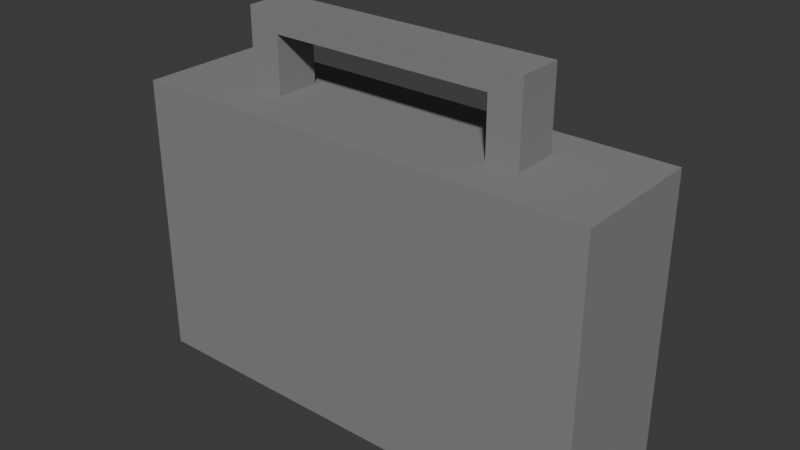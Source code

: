 # Source: Boombox.blend  (saved by Blender 4.1.24; exported with 4.5.12 LTS)
import bpy
from mathutils import Matrix  # noqa: F401  (used for matrix-valued properties, if any)

bpy.ops.wm.read_factory_settings(use_empty=True)
scene = bpy.context.scene
scene.name = 'Scene'

# ---- collections
col_collection = bpy.data.collections.new('Collection'); scene.collection.children.link(col_collection)

# ---- materials (node trees are filled in below, after node groups)
mat_metal = bpy.data.materials.new('Metal')
mat_metal.alpha_threshold = 0.0
mat_metal.use_transparent_shadow = False
mat_metal.diffuse_color = (0.25, 0.25, 0.25, 1.0)
mat_metal.roughness = 0.5
mat_metal.line_color = (0.0, 0.0, 0.0, 1.0)
mat_foam = bpy.data.materials.new('Foam')
mat_foam.use_transparent_shadow = False
mat_foam.diffuse_color = (0.0, 0.0, 0.0, 1.0)
mat_foam.roughness = 0.0
mat_foam.specular_intensity = 0.0

# ---- material node trees

# ---- world
world_world = bpy.data.worlds.new('World'); scene.world = world_world
world_world.use_nodes = True; world_world.node_tree.nodes.clear()
_N = world_world.node_tree.nodes; _L = world_world.node_tree.links
n0 = _N.new('ShaderNodeOutputWorld'); n0.name = 'World Output'; n0.location = (300, 300)
n1 = _N.new('ShaderNodeBackground'); n1.name = 'Background'; n1.location = (10, 300)
n1.inputs[0].default_value = (0.05088, 0.05088, 0.05088, 1.0)
_L.new(n1.outputs[0], n0.inputs[0])
n0.is_active_output = True
world_world.color = (0.05088, 0.05088, 0.05088)
world_world.use_sun_shadow = False
world_world.sun_shadow_jitter_overblur = 0.0

# ---- meshes
me_cube = bpy.data.meshes.new('Cube')
me_cube.from_pydata([(3.275, 0.936, 2.002), (3.275, 0.936, -2.002), (3.275, -0.936, 2.002), (3.275, -0.936, -2.002), (0.0, 0.936, -2.002), (0.0, -0.936, 2.002), (0.0, -0.936, -2.002), (0.0, 0.936, 2.002), (3.275, 0.312, 2.002), (3.275, -0.312, 2.002), (3.275, -0.312, -2.002), (3.275, 0.312, -2.002), (0.0, 0.312, -2.002), (0.0, -0.312, -2.002), (0.0, 0.312, 2.002), (0.0, -0.312, 2.002), (2.015, -0.936, -2.002), (2.015, 0.936, 2.002), (2.015, 0.936, -2.002), (2.015, -0.936, 2.002), (2.015, 0.312, 2.002), (2.015, -0.312, 2.002), (2.015, 0.312, -2.002), (2.015, -0.312, -2.002), (1.57, 0.936, -2.002), (1.57, -0.936, 2.002), (1.57, 0.312, -2.002), (1.57, -0.312, -2.002), (1.57, -0.936, -2.002), (1.57, 0.936, 2.002), (1.57, 0.312, 2.002), (1.57, -0.312, 2.002), (1.57, 0.312, 2.807), (2.015, 0.312, 2.807), (1.57, -0.312, 2.807), (2.015, -0.312, 2.807), (1.57, 0.312, 3.097), (2.015, 0.312, 3.097), (1.57, -0.312, 3.097), (2.015, -0.312, 3.097), (0.0, 0.312, 2.807), (0.0, -0.312, 2.807), (0.0, 0.312, 3.097), (0.0, -0.312, 3.097), (3.275, 0.936, 1.042), (3.275, 0.936, -1.042), (3.275, -0.936, 1.042), (3.275, -0.936, -1.042), (0.0, 0.936, 1.042), (0.0, 0.936, -1.042), (0.0, -0.936, 1.042), (0.0, -0.936, -1.042), (3.275, 0.312, 1.042), (3.275, 0.312, -1.042), (3.275, -0.312, 1.042), (3.275, -0.312, -1.042), (2.015, -0.936, 1.042), (2.015, -0.936, -1.042), (2.015, 0.936, 1.042), (2.015, 0.936, -1.042), (1.57, 0.936, 1.042), (1.57, 0.936, -1.042), (1.57, -0.936, 1.042), (1.57, -0.936, -1.042), (2.645, -0.936, -2.002), (2.645, 0.936, 2.002), (2.645, 0.312, 2.002), (2.645, -0.312, 2.002), (2.645, 0.936, -2.002), (2.645, -0.936, 2.002), (2.645, 0.312, -2.002), (2.645, -0.312, -2.002), (2.645, -0.936, -1.042), (2.645, -0.936, 1.042), (2.645, 0.936, -1.042), (2.645, 0.936, 1.042), (0.8822, 0.936, -2.002), (0.8822, -0.936, 2.002), (0.8822, 0.312, -2.002), (0.8822, -0.312, -2.002), (0.8822, -0.936, -2.002), (0.8822, 0.936, 2.002), (0.8822, 0.312, 2.002), (0.8822, -0.312, 2.002), (0.8822, 0.936, -1.042), (0.8822, 0.936, 1.042), (0.8822, -0.936, -1.042), (0.8822, -0.936, 1.042), (2.96, -0.936, -2.002), (2.96, 0.936, 2.002), (2.96, 0.312, 2.002), (2.96, -0.312, 2.002), (2.96, 0.936, -1.042), (2.96, 0.936, 1.042), (2.96, 0.936, -2.002), (2.96, -0.936, 2.002), (2.96, 0.312, -2.002), (2.96, -0.312, -2.002), (2.96, -0.936, -1.042), (2.96, -0.936, 1.042), (2.015, 1.17, 1.166), (2.015, 1.17, -1.166), (1.517, 1.17, 1.166), (1.517, 1.17, -1.166), (0.7467, 1.17, -1.166), (0.7467, 1.17, 1.166), (2.72, 1.17, -1.166), (2.72, 1.17, 1.166), (3.073, 1.17, -1.166), (3.073, 1.17, 1.166), (1.39, 1.066, -0.5209), (2.429, 1.066, -0.5209), (1.39, 1.066, 0.5209), (2.429, 1.066, 0.5209), (1.39, 1.202, -0.5209), (2.429, 1.202, -0.5209), (1.39, 1.202, 0.5209), (2.429, 1.202, 0.5209)], [], [(97, 10, 3, 88), (54, 9, 2, 46), (93, 89, 0, 44), (87, 77, 5, 50), (83, 15, 5, 77), (81, 7, 14, 82), (82, 14, 15, 83), (44, 0, 8, 52), (52, 8, 9, 54), (94, 1, 11, 96), (96, 11, 10, 97), (26, 22, 23, 27), (24, 18, 22, 26), (66, 20, 21, 67), (65, 17, 20, 66), (67, 21, 19, 69), (73, 69, 19, 56), (60, 29, 17, 58), (27, 23, 16, 28), (79, 27, 28, 80), (85, 81, 29, 60), (76, 24, 26, 78), (78, 26, 27, 79), (20, 30, 32, 33), (17, 29, 30, 20), (21, 31, 25, 19), (56, 19, 25, 62), (32, 34, 41, 40), (31, 21, 35, 34), (21, 20, 33, 35), (30, 31, 34, 32), (37, 36, 38, 39), (34, 35, 39, 38), (35, 33, 37, 39), (33, 32, 36, 37), (40, 41, 43, 42), (34, 38, 43, 41), (36, 32, 40, 42), (38, 36, 42, 43), (16, 57, 63, 28), (57, 56, 62, 63), (76, 84, 61, 24), (74, 59, 101, 106), (24, 61, 59, 18), (59, 61, 103, 101), (64, 72, 57, 16), (72, 73, 56, 57), (11, 53, 55, 10), (53, 52, 54, 55), (1, 45, 53, 11), (45, 44, 52, 53), (80, 86, 51, 6), (86, 87, 50, 51), (94, 92, 45, 1), (92, 93, 44, 45), (10, 55, 47, 3), (55, 54, 46, 47), (75, 93, 109, 107), (18, 59, 74, 68), (98, 99, 73, 72), (88, 98, 72, 64), (99, 95, 69, 73), (91, 67, 69, 95), (89, 65, 66, 90), (90, 66, 67, 91), (22, 70, 71, 23), (18, 68, 70, 22), (58, 17, 65, 75), (23, 71, 64, 16), (63, 62, 87, 86), (28, 63, 86, 80), (49, 48, 85, 84), (4, 49, 84, 76), (12, 78, 79, 13), (4, 76, 78, 12), (48, 7, 81, 85), (13, 79, 80, 6), (30, 82, 83, 31), (29, 81, 82, 30), (31, 83, 77, 25), (62, 25, 77, 87), (8, 90, 91, 9), (0, 89, 90, 8), (9, 91, 95, 2), (46, 2, 95, 99), (3, 47, 98, 88), (47, 46, 99, 98), (85, 60, 102, 105), (68, 74, 92, 94), (70, 96, 97, 71), (68, 94, 96, 70), (75, 65, 89, 93), (71, 97, 88, 64), (105, 109, 113, 112), (109, 108, 111, 113), (110, 112, 116, 114), (108, 104, 110, 111), (84, 85, 105, 104), (60, 58, 100, 102), (58, 75, 107, 100), (61, 84, 104, 103), (92, 74, 106, 108), (93, 92, 108, 109), (104, 105, 112, 110), (115, 114, 116, 117), (111, 110, 114, 115), (113, 111, 115, 117), (112, 113, 117, 116)])
me_cube.polygons.foreach_set('material_index', [0, 0, 0, 0, 0, 0, 0, 0, 0, 0, 0, 0, 0, 0, 0, 0, 0, 0, 0, 0, 0, 0, 0, 0, 0, 0, 0, 0, 0, 0, 0, 0, 0, 0, 0, 0, 0, 0, 0, 0, 0, 0, 0, 0, 0, 0, 0, 0, 0, 0, 0, 0, 0, 0, 0, 0, 0, 0, 0, 0, 0, 0, 0, 0, 0, 0, 0, 0, 0, 0, 0, 0, 0, 0, 0, 0, 0, 0, 0, 0, 0, 0, 0, 0, 0, 0, 0, 0, 0, 0, 0, 0, 0, 1, 1, 0, 1, 0, 0, 0, 0, 0, 0, 1, 0, 0, 0, 0])
_uv = me_cube.uv_layers.new(name='UVMap')
_uv.uv.foreach_set('vector', [0.3667, 0.6667, 0.375, 0.6667, 0.375, 0.75, 0.3667, 0.75, 0.5417, 0.6667, 0.625, 0.6667, 0.625, 0.75, 0.5417, 0.75, 0.5417, 0.4917, 0.625, 0.4917, 0.625, 0.5, 0.5417, 0.5, 0.5417, 0.8538, 0.625, 0.8538, 0.625, 0.875, 0.5417, 0.875, 0.7288, 0.6667, 0.75, 0.6667, 0.75, 0.75, 0.7288, 0.75, 0.7288, 0.5, 0.75, 0.5, 0.75, 0.5833, 0.7288, 0.5833, 0.7288, 0.5833, 0.75, 0.5833, 0.75, 0.6667, 0.7288, 0.6667, 0.5417, 0.5, 0.625, 0.5, 0.625, 0.5833, 0.5417, 0.5833, 0.5417, 0.5833, 0.625, 0.5833, 0.625, 0.6667, 0.5417, 0.6667, 0.3667, 0.5, 0.375, 0.5, 0.375, 0.5833, 0.3667, 0.5833, 0.3667, 0.5833, 0.375, 0.5833, 0.375, 0.6667, 0.3667, 0.6667, 0.2924, 0.5833, 0.3417, 0.5833, 0.3417, 0.6667, 0.2924, 0.6667, 0.2924, 0.5, 0.3417, 0.5, 0.3417, 0.5833, 0.2924, 0.5833, 0.6416, 0.5833, 0.6583, 0.5833, 0.6583, 0.6667, 0.6416, 0.6667, 0.6416, 0.5, 0.6583, 0.5, 0.6583, 0.5833, 0.6416, 0.5833, 0.6416, 0.6667, 0.6583, 0.6667, 0.6583, 0.75, 0.6416, 0.75, 0.5417, 0.7666, 0.625, 0.7666, 0.625, 0.7833, 0.5417, 0.7833, 0.5417, 0.4174, 0.625, 0.4174, 0.625, 0.4667, 0.5417, 0.4667, 0.2924, 0.6667, 0.3417, 0.6667, 0.3417, 0.75, 0.2924, 0.75, 0.2712, 0.6667, 0.2924, 0.6667, 0.2924, 0.75, 0.2712, 0.75, 0.5417, 0.3962, 0.625, 0.3962, 0.625, 0.4174, 0.5417, 0.4174, 0.2712, 0.5, 0.2924, 0.5, 0.2924, 0.5833, 0.2712, 0.5833, 0.2712, 0.5833, 0.2924, 0.5833, 0.2924, 0.6667, 0.2712, 0.6667, 0.6583, 0.5833, 0.7076, 0.5833, 0.7076, 0.5833, 0.6583, 0.5833, 0.6583, 0.5, 0.7076, 0.5, 0.7076, 0.5833, 0.6583, 0.5833, 0.6583, 0.6667, 0.7076, 0.6667, 0.7076, 0.75, 0.6583, 0.75, 0.5417, 0.7833, 0.625, 0.7833, 0.625, 0.8326, 0.5417, 0.8326, 0.7076, 0.5833, 0.7076, 0.6667, 0.7076, 0.6667, 0.7076, 0.5833, 0.7076, 0.6667, 0.6583, 0.6667, 0.6583, 0.6667, 0.7076, 0.6667, 0.6583, 0.6667, 0.6583, 0.5833, 0.6583, 0.5833, 0.6583, 0.6667, 0.7076, 0.5833, 0.7076, 0.6667, 0.7076, 0.6667, 0.7076, 0.5833, 0.6583, 0.5833, 0.7076, 0.5833, 0.7076, 0.6667, 0.6583, 0.6667, 0.7076, 0.6667, 0.6583, 0.6667, 0.6583, 0.6667, 0.7076, 0.6667, 0.6583, 0.6667, 0.6583, 0.5833, 0.6583, 0.5833, 0.6583, 0.6667, 0.6583, 0.5833, 0.7076, 0.5833, 0.7076, 0.5833, 0.6583, 0.5833, 0.7076, 0.5833, 0.7076, 0.6667, 0.7076, 0.6667, 0.7076, 0.5833, 0.7076, 0.6667, 0.7076, 0.6667, 0.7076, 0.6667, 0.7076, 0.6667, 0.7076, 0.5833, 0.7076, 0.5833, 0.7076, 0.5833, 0.7076, 0.5833, 0.7076, 0.6667, 0.7076, 0.5833, 0.7076, 0.5833, 0.7076, 0.6667, 0.375, 0.7833, 0.4583, 0.7833, 0.4583, 0.8326, 0.375, 0.8326, 0.4583, 0.7833, 0.5417, 0.7833, 0.5417, 0.8326, 0.4583, 0.8326, 0.375, 0.3962, 0.4583, 0.3962, 0.4583, 0.4174, 0.375, 0.4174, 0.4583, 0.4834, 0.4583, 0.4667, 0.4583, 0.4667, 0.4583, 0.4834, 0.375, 0.4174, 0.4583, 0.4174, 0.4583, 0.4667, 0.375, 0.4667, 0.4583, 0.4667, 0.4583, 0.4174, 0.4583, 0.4174, 0.4583, 0.4667, 0.375, 0.7666, 0.4583, 0.7666, 0.4583, 0.7833, 0.375, 0.7833, 0.4583, 0.7666, 0.5417, 0.7666, 0.5417, 0.7833, 0.4583, 0.7833, 0.375, 0.5833, 0.4583, 0.5833, 0.4583, 0.6667, 0.375, 0.6667, 0.4583, 0.5833, 0.5417, 0.5833, 0.5417, 0.6667, 0.4583, 0.6667, 0.375, 0.5, 0.4583, 0.5, 0.4583, 0.5833, 0.375, 0.5833, 0.4583, 0.5, 0.5417, 0.5, 0.5417, 0.5833, 0.4583, 0.5833, 0.375, 0.8538, 0.4583, 0.8538, 0.4583, 0.875, 0.375, 0.875, 0.4583, 0.8538, 0.5417, 0.8538, 0.5417, 0.875, 0.4583, 0.875, 0.375, 0.4917, 0.4583, 0.4917, 0.4583, 0.5, 0.375, 0.5, 0.4583, 0.4917, 0.5417, 0.4917, 0.5417, 0.5, 0.4583, 0.5, 0.375, 0.6667, 0.4583, 0.6667, 0.4583, 0.75, 0.375, 0.75, 0.4583, 0.6667, 0.5417, 0.6667, 0.5417, 0.75, 0.4583, 0.75, 0.5417, 0.4834, 0.5417, 0.4917, 0.5417, 0.4917, 0.5417, 0.4834, 0.375, 0.4667, 0.4583, 0.4667, 0.4583, 0.4834, 0.375, 0.4834, 0.4583, 0.7583, 0.5417, 0.7583, 0.5417, 0.7666, 0.4583, 0.7666, 0.375, 0.7583, 0.4583, 0.7583, 0.4583, 0.7666, 0.375, 0.7666, 0.5417, 0.7583, 0.625, 0.7583, 0.625, 0.7666, 0.5417, 0.7666, 0.6333, 0.6667, 0.6416, 0.6667, 0.6416, 0.75, 0.6333, 0.75, 0.6333, 0.5, 0.6416, 0.5, 0.6416, 0.5833, 0.6333, 0.5833, 0.6333, 0.5833, 0.6416, 0.5833, 0.6416, 0.6667, 0.6333, 0.6667, 0.3417, 0.5833, 0.3584, 0.5833, 0.3584, 0.6667, 0.3417, 0.6667, 0.3417, 0.5, 0.3584, 0.5, 0.3584, 0.5833, 0.3417, 0.5833, 0.5417, 0.4667, 0.625, 0.4667, 0.625, 0.4834, 0.5417, 0.4834, 0.3417, 0.6667, 0.3584, 0.6667, 0.3584, 0.75, 0.3417, 0.75, 0.4583, 0.8326, 0.5417, 0.8326, 0.5417, 0.8538, 0.4583, 0.8538, 0.375, 0.8326, 0.4583, 0.8326, 0.4583, 0.8538, 0.375, 0.8538, 0.4583, 0.375, 0.5417, 0.375, 0.5417, 0.3962, 0.4583, 0.3962, 0.375, 0.375, 0.4583, 0.375, 0.4583, 0.3962, 0.375, 0.3962, 0.25, 0.5833, 0.2712, 0.5833, 0.2712, 0.6667, 0.25, 0.6667, 0.25, 0.5, 0.2712, 0.5, 0.2712, 0.5833, 0.25, 0.5833, 0.5417, 0.375, 0.625, 0.375, 0.625, 0.3962, 0.5417, 0.3962, 0.25, 0.6667, 0.2712, 0.6667, 0.2712, 0.75, 0.25, 0.75, 0.7076, 0.5833, 0.7288, 0.5833, 0.7288, 0.6667, 0.7076, 0.6667, 0.7076, 0.5, 0.7288, 0.5, 0.7288, 0.5833, 0.7076, 0.5833, 0.7076, 0.6667, 0.7288, 0.6667, 0.7288, 0.75, 0.7076, 0.75, 0.5417, 0.8326, 0.625, 0.8326, 0.625, 0.8538, 0.5417, 0.8538, 0.625, 0.5833, 0.6333, 0.5833, 0.6333, 0.6667, 0.625, 0.6667, 0.625, 0.5, 0.6333, 0.5, 0.6333, 0.5833, 0.625, 0.5833, 0.625, 0.6667, 0.6333, 0.6667, 0.6333, 0.75, 0.625, 0.75, 0.5417, 0.75, 0.625, 0.75, 0.625, 0.7583, 0.5417, 0.7583, 0.375, 0.75, 0.4583, 0.75, 0.4583, 0.7583, 0.375, 0.7583, 0.4583, 0.75, 0.5417, 0.75, 0.5417, 0.7583, 0.4583, 0.7583, 0.5417, 0.3962, 0.5417, 0.4174, 0.5417, 0.4174, 0.5417, 0.3962, 0.375, 0.4834, 0.4583, 0.4834, 0.4583, 0.4917, 0.375, 0.4917, 0.3584, 0.5833, 0.3667, 0.5833, 0.3667, 0.6667, 0.3584, 0.6667, 0.3584, 0.5, 0.3667, 0.5, 0.3667, 0.5833, 0.3584, 0.5833, 0.5417, 0.4834, 0.625, 0.4834, 0.625, 0.4917, 0.5417, 0.4917, 0.3584, 0.6667, 0.3667, 0.6667, 0.3667, 0.75, 0.3584, 0.75, 0.0, 0.0, 0.0, 0.0, 0.0, 0.0, 0.0, 0.0, 0.5417, 0.4917, 0.4583, 0.4917, 0.4583, 0.4917, 0.5417, 0.4917, 0.4583, 0.3962, 0.5417, 0.3962, 0.5417, 0.3962, 0.4583, 0.3962, 0.0, 0.0, 0.0, 0.0, 0.0, 0.0, 0.0, 0.0, 0.4583, 0.3962, 0.5417, 0.3962, 0.5417, 0.3962, 0.4583, 0.3962, 0.5417, 0.4174, 0.5417, 0.4667, 0.5417, 0.4667, 0.5417, 0.4174, 0.5417, 0.4667, 0.5417, 0.4834, 0.5417, 0.4834, 0.5417, 0.4667, 0.4583, 0.4174, 0.4583, 0.3962, 0.4583, 0.3962, 0.4583, 0.4174, 0.4583, 0.4917, 0.4583, 0.4834, 0.4583, 0.4834, 0.4583, 0.4917, 0.5417, 0.4917, 0.4583, 0.4917, 0.4583, 0.4917, 0.5417, 0.4917, 0.4583, 0.3962, 0.5417, 0.3962, 0.5417, 0.3962, 0.4583, 0.3962, 0.4583, 0.4917, 0.4583, 0.3962, 0.5417, 0.3962, 0.5417, 0.4917, 0.0, 0.0, 0.0, 0.0, 0.0, 0.0, 0.0, 0.0, 0.5417, 0.4917, 0.4583, 0.4917, 0.4583, 0.4917, 0.5417, 0.4917, 0.0, 0.0, 0.0, 0.0, 0.0, 0.0, 0.0, 0.0])
me_cube.materials.append(mat_metal)
me_cube.materials.append(mat_foam)
me_cube.use_mirror_vertex_groups = False
me_cube.update()

# ---- objects
ob_cube = bpy.data.objects.new('Cube', me_cube)

# ---- transforms, parenting, visibility, modifiers, constraints
ob_cube.location = (0.0, 0.0, 0.0)
ob_cube.lock_rotations_4d = False
ob_cube.empty_display_type = 'ARROWS'
ob_cube.lineart.crease_threshold = 0.0
_m = ob_cube.modifiers.new('Mirror', 'MIRROR')
_m.use_clip = True

# ---- collection membership
col_collection.objects.link(ob_cube)

# ---- scene / render settings (as saved in the file)
scene.frame_start = 1; scene.frame_end = 250; scene.frame_set(1)
scene.render.engine = 'BLENDER_EEVEE_NEXT'
scene.cycles.sampling_pattern = 'TABULATED_SOBOL'
scene.eevee.ray_tracing_options.trace_max_roughness = 0.0
bpy.context.view_layer.update()

# ---- added for rendering (the .blend has no active camera and no usable light): camera, sun
cam_auto = bpy.data.cameras.new('AutoCamera')
cam_auto.lens = 50.0
cam_auto.sensor_width = 36.0
cam_auto.clip_end = 1000.0
ob_auto_camera = bpy.data.objects.new('AutoCamera', cam_auto)
scene.collection.objects.link(ob_auto_camera)
ob_auto_camera.location = (7.93006, -9.38298, 6.89155)
ob_auto_camera.rotation_euler = (1.09748, -7.21219e-08, 0.694738)
scene.camera = ob_auto_camera
light_auto_sun = bpy.data.lights.new('AutoSun', 'SUN')
light_auto_sun.energy = 3.0
light_auto_sun.angle = 0.0523599
ob_auto_sun = bpy.data.objects.new('AutoSun', light_auto_sun)
scene.collection.objects.link(ob_auto_sun)
ob_auto_sun.rotation_euler = (0.872665, 0.174533, 0.523599)
bpy.context.view_layer.update()
